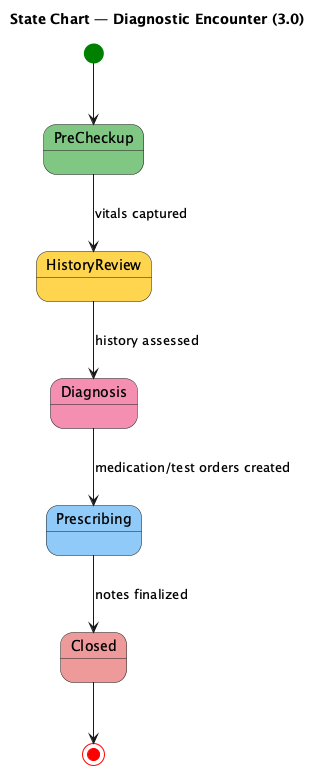

The diagram above was rendered by PlantUML. Its source (embedded in the PNG):
@startuml
title State Chart — Diagnostic Encounter (3.0)
[*] #Green --> PreCheckup #81C784
PreCheckup --> HistoryReview #FFD54F : vitals captured
HistoryReview --> Diagnosis #F48FB1 : history assessed
Diagnosis --> Prescribing #90CAF9 : medication/test orders created
Prescribing --> Closed #EF9A9A : notes finalized
Closed --> [*] #Red
@enduml